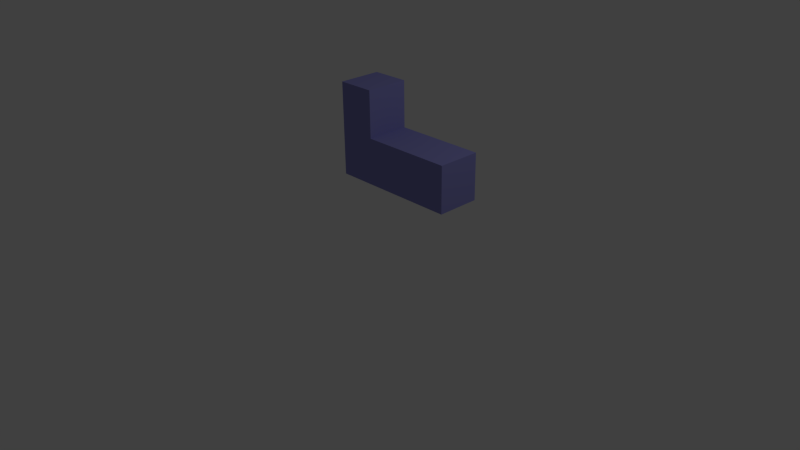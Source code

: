 # Source: LShapeRec.blend  (saved by Blender 2.76.0; exported with 4.5.12 LTS)
import bpy
from mathutils import Matrix  # noqa: F401  (used for matrix-valued properties, if any)

bpy.ops.wm.read_factory_settings(use_empty=True)
scene = bpy.context.scene
scene.name = 'Scene'

# ---- collections
col_collection_1 = bpy.data.collections.new('Collection 1'); scene.collection.children.link(col_collection_1)

# ---- materials (node trees are filled in below, after node groups)
mat_lshaperecmaterial = bpy.data.materials.new('LShapeRecMaterial')
mat_lshaperecmaterial.alpha_threshold = 0.0
mat_lshaperecmaterial.use_transparent_shadow = False
mat_lshaperecmaterial.diffuse_color = (0.2606, 0.2594, 0.6146, 1.0)
mat_lshaperecmaterial.roughness = 0.5
mat_lshaperecmaterial.line_color = (0.0, 0.0, 0.0, 1.0)

# ---- material node trees

# ---- world
world_world = bpy.data.worlds.new('World'); scene.world = world_world
world_world.color = (0.05088, 0.05088, 0.05088)
world_world.use_sun_shadow = False
world_world.sun_shadow_jitter_overblur = 0.0
world_world.cycles.sampling_method = 'MANUAL'
world_world.cycles.sample_map_resolution = 256

# ---- cameras
cam_camera = bpy.data.cameras.new('Camera')
cam_camera.clip_end = 100.0
cam_camera.lens = 35.0
cam_camera.sensor_width = 32.0
cam_camera.sensor_height = 18.0
cam_camera.ortho_scale = 7.314
cam_camera.dof.focus_distance = 0.0
cam_camera.dof.aperture_fstop = 128.0

# ---- lights
light_lamp = bpy.data.lights.new('Lamp', 'POINT')
light_lamp.transmission_factor = 0.0
light_lamp.cutoff_distance = 30.0
light_lamp.energy = 100.0
light_lamp.shadow_buffer_clip_start = 1.001
light_lamp.shadow_soft_size = 0.1
light_lamp.shadow_maximum_resolution = 0.006
light_lamp.use_absolute_resolution = True
light_lamp.cycles.use_multiple_importance_sampling = False

# ---- meshes
me_cube_001 = bpy.data.meshes.new('Cube.001')
me_cube_001.from_pydata([(1.0, 1.0, -1.0), (1.0, -1.0, -1.0), (-1.0, -1.0, -1.0), (-1.0, 1.0, -1.0), (1.0, 1.0, 1.0), (1.0, -1.0, 1.0), (-1.0, -1.0, 1.0), (-1.0, 1.0, 1.0), (1.0, -5.96e-08, -1.0), (1.788e-07, 1.0, -1.0), (1.0, 1.0, 0.0), (0.0, -1.0, -1.0), (1.0, -1.0, 0.0), (-1.0, 2.98e-07, -1.0), (-1.0, -1.0, 0.0), (-1.0, 1.0, 0.0), (1.0, -5.364e-07, 1.0), (2.384e-07, 1.0, 1.0), (-5.364e-07, -1.0, 1.0), (-1.0, 1.788e-07, 1.0), (2.384e-07, 1.0, 0.0), (-1.0, 2.384e-07, 0.0), (-2.98e-07, -1.0, 0.0), (1.0, -2.98e-07, 0.0), (-1.49e-07, -1.788e-07, 1.0), (5.96e-08, 1.192e-07, -1.0), (5.827, -4.138e-07, -1.0), (5.827, -1.0, -1.0), (5.827, 1.0, -1.0), (5.827, 1.0, -6.138e-16), (5.827, -1.0, -6.138e-16), (5.827, -6.522e-07, -6.138e-16)], [], [(25, 11, 2, 13), (24, 19, 6, 18), (23, 16, 5, 12), (22, 18, 6, 14), (21, 19, 7, 15), (20, 9, 3, 15), (17, 20, 15, 7), (4, 10, 20, 17), (10, 0, 9, 20), (13, 21, 15, 3), (2, 14, 21, 13), (14, 6, 19, 21), (11, 22, 14, 2), (1, 12, 22, 11), (12, 5, 18, 22), (0, 10, 29, 28), (10, 23, 31, 29), (10, 4, 16, 23), (16, 24, 18, 5), (4, 17, 24, 16), (17, 7, 19, 24), (9, 25, 13, 3), (0, 8, 25, 9), (8, 1, 11, 25), (26, 31, 30, 27), (28, 29, 31, 26), (23, 12, 30, 31), (12, 1, 27, 30), (8, 0, 28, 26), (1, 8, 26, 27)])
me_cube_001.materials.append(mat_lshaperecmaterial)
me_cube_001.use_remesh_preserve_volume = False
me_cube_001.use_remesh_preserve_attributes = False
me_cube_001.use_mirror_vertex_groups = False
me_cube_001.update()

# ---- objects
ob_lamp = bpy.data.objects.new('Lamp', light_lamp)
ob_camera = bpy.data.objects.new('Camera', cam_camera)
ob_lshaperec = bpy.data.objects.new('LShapeRec', me_cube_001)

# ---- transforms, parenting, visibility, modifiers, constraints
ob_lamp.location = (4.076, 1.005, 5.904)
ob_lamp.rotation_euler = (0.6503, 0.05522, 1.866)
ob_lamp.lock_rotations_4d = False
ob_lamp.empty_display_type = 'ARROWS'
ob_lamp.color = (0.0, 0.0, 0.0, 0.0)
ob_lamp.lineart.crease_threshold = 0.0
ob_camera.location = (7.481, -6.508, 5.344)
ob_camera.rotation_euler = (1.109, 0.01082, 0.8149)
ob_camera.lock_rotations_4d = False
ob_camera.empty_display_type = 'ARROWS'
ob_camera.color = (0.0, 0.0, 0.0, 0.0)
ob_camera.display_type = 'WIRE'
ob_camera.lineart.crease_threshold = 0.0
ob_lshaperec.location = (-0.0131, 0.07747, 1.693)
ob_lshaperec.scale = (0.2405, 0.2735, 0.5866)
ob_lshaperec.lock_rotations_4d = False
ob_lshaperec.empty_display_type = 'ARROWS'
ob_lshaperec.lineart.crease_threshold = 0.0

# ---- collection membership
col_collection_1.objects.link(ob_lamp)
col_collection_1.objects.link(ob_camera)
col_collection_1.objects.link(ob_lshaperec)

# ---- scene / render settings (as saved in the file)
scene.camera = ob_camera
scene.frame_start = 1; scene.frame_end = 250; scene.frame_set(1)
scene.render.engine = 'BLENDER_EEVEE_NEXT'
scene.render.resolution_percentage = 50
scene.render.dither_intensity = 0.0
scene.cycles.use_denoising = False
scene.cycles.samples = 10
scene.cycles.sampling_pattern = 'TABULATED_SOBOL'
scene.cycles.light_sampling_threshold = 0.0
scene.cycles.use_adaptive_sampling = False
scene.cycles.use_light_tree = False
scene.cycles.blur_glossy = 0.0
scene.cycles.pixel_filter_type = 'GAUSSIAN'
scene.cycles.sample_clamp_indirect = 0.0
scene.view_settings.view_transform = 'Standard'
bpy.context.view_layer.update()
